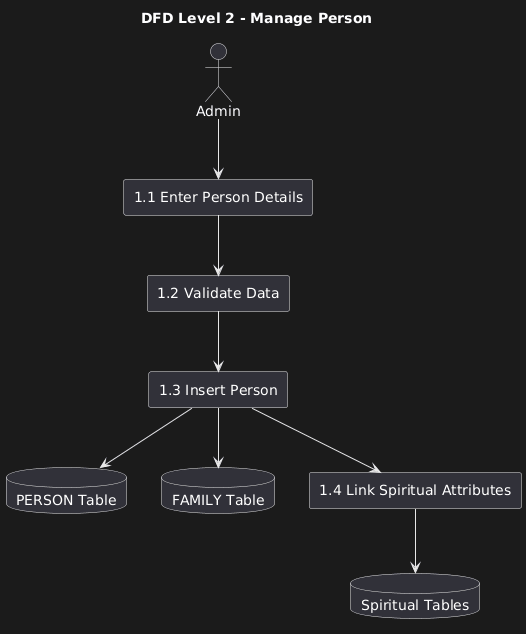

The diagram above was rendered by PlantUML. Its source (embedded in the PNG):
@startuml
title DFD Level 2 - Manage Person

actor Admin

database "PERSON Table" as P
database "FAMILY Table" as F
database "Spiritual Tables" as ST

rectangle "1.1 Enter Person Details"
rectangle "1.2 Validate Data"
rectangle "1.3 Insert Person"
rectangle "1.4 Link Spiritual Attributes"

Admin --> "1.1 Enter Person Details"
"1.1 Enter Person Details" --> "1.2 Validate Data"

"1.2 Validate Data" --> "1.3 Insert Person"
"1.3 Insert Person" --> P
"1.3 Insert Person" --> F

"1.3 Insert Person" --> "1.4 Link Spiritual Attributes"
"1.4 Link Spiritual Attributes" --> ST
@enduml